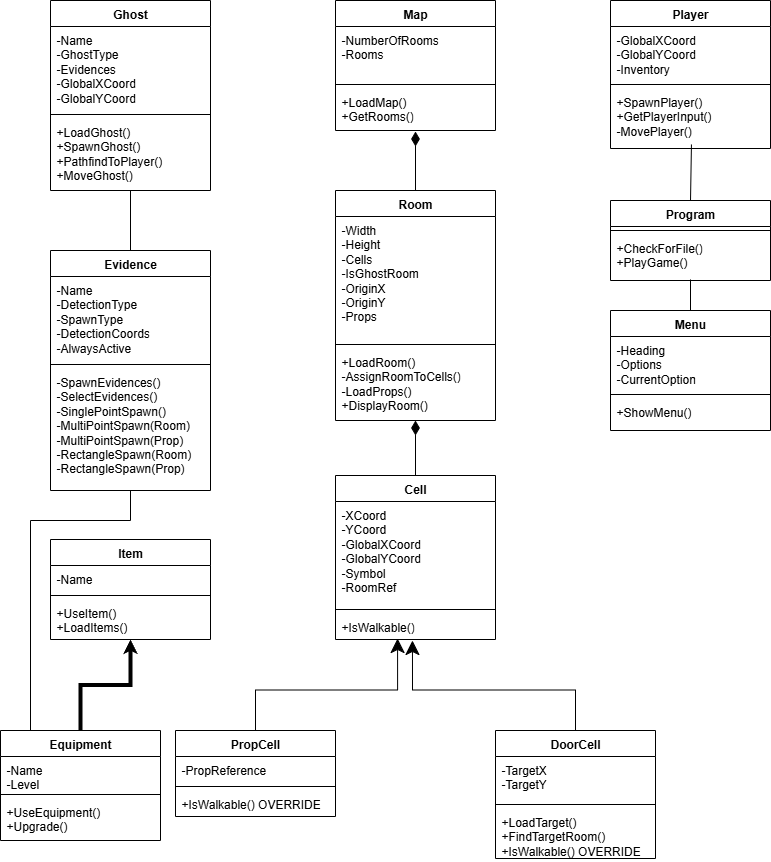

The diagram above was exported from draw.io. Its source (the exported page's mxGraphModel, read from the mxfile embedded in the PNG):
<mxGraphModel dx="1426" dy="751" grid="1" gridSize="10" guides="1" tooltips="1" connect="1" arrows="1" fold="1" page="1" pageScale="1" pageWidth="850" pageHeight="1100" math="0" shadow="0">
  <root>
    <mxCell id="0" />
    <mxCell id="1" parent="0" />
    <mxCell id="RC_ZWB3H7ZH0KXBPfuiM-7" value="Map" style="swimlane;fontStyle=1;align=center;verticalAlign=top;childLayout=stackLayout;horizontal=1;startSize=26;horizontalStack=0;resizeParent=1;resizeParentMax=0;resizeLast=0;collapsible=1;marginBottom=0;whiteSpace=wrap;html=1;" parent="1" vertex="1">
      <mxGeometry x="345" y="30" width="160" height="130" as="geometry" />
    </mxCell>
    <mxCell id="RC_ZWB3H7ZH0KXBPfuiM-8" value="-NumberOfRooms&lt;div&gt;-Rooms&lt;/div&gt;" style="text;strokeColor=none;fillColor=none;align=left;verticalAlign=top;spacingLeft=4;spacingRight=4;overflow=hidden;rotatable=0;points=[[0,0.5],[1,0.5]];portConstraint=eastwest;whiteSpace=wrap;html=1;" parent="RC_ZWB3H7ZH0KXBPfuiM-7" vertex="1">
      <mxGeometry y="26" width="160" height="54" as="geometry" />
    </mxCell>
    <mxCell id="RC_ZWB3H7ZH0KXBPfuiM-9" value="" style="line;strokeWidth=1;fillColor=none;align=left;verticalAlign=middle;spacingTop=-1;spacingLeft=3;spacingRight=3;rotatable=0;labelPosition=right;points=[];portConstraint=eastwest;strokeColor=inherit;" parent="RC_ZWB3H7ZH0KXBPfuiM-7" vertex="1">
      <mxGeometry y="80" width="160" height="8" as="geometry" />
    </mxCell>
    <mxCell id="RC_ZWB3H7ZH0KXBPfuiM-10" value="+LoadMap()&lt;div&gt;+GetRooms()&lt;br&gt;&lt;div&gt;&lt;br&gt;&lt;/div&gt;&lt;/div&gt;" style="text;strokeColor=none;fillColor=none;align=left;verticalAlign=top;spacingLeft=4;spacingRight=4;overflow=hidden;rotatable=0;points=[[0,0.5],[1,0.5]];portConstraint=eastwest;whiteSpace=wrap;html=1;" parent="RC_ZWB3H7ZH0KXBPfuiM-7" vertex="1">
      <mxGeometry y="88" width="160" height="42" as="geometry" />
    </mxCell>
    <mxCell id="RC_ZWB3H7ZH0KXBPfuiM-11" value="Room" style="swimlane;fontStyle=1;align=center;verticalAlign=top;childLayout=stackLayout;horizontal=1;startSize=26;horizontalStack=0;resizeParent=1;resizeParentMax=0;resizeLast=0;collapsible=1;marginBottom=0;whiteSpace=wrap;html=1;" parent="1" vertex="1">
      <mxGeometry x="345" y="220" width="160" height="230" as="geometry" />
    </mxCell>
    <mxCell id="RC_ZWB3H7ZH0KXBPfuiM-12" value="-Width&lt;div&gt;-Height&lt;/div&gt;&lt;div&gt;-Cells&lt;/div&gt;&lt;div&gt;-IsGhostRoom&lt;/div&gt;&lt;div&gt;-OriginX&lt;/div&gt;&lt;div&gt;-OriginY&lt;/div&gt;&lt;div&gt;-Props&lt;/div&gt;&lt;div&gt;&lt;br&gt;&lt;/div&gt;" style="text;strokeColor=none;fillColor=none;align=left;verticalAlign=top;spacingLeft=4;spacingRight=4;overflow=hidden;rotatable=0;points=[[0,0.5],[1,0.5]];portConstraint=eastwest;whiteSpace=wrap;html=1;" parent="RC_ZWB3H7ZH0KXBPfuiM-11" vertex="1">
      <mxGeometry y="26" width="160" height="124" as="geometry" />
    </mxCell>
    <mxCell id="RC_ZWB3H7ZH0KXBPfuiM-13" value="" style="line;strokeWidth=1;fillColor=none;align=left;verticalAlign=middle;spacingTop=-1;spacingLeft=3;spacingRight=3;rotatable=0;labelPosition=right;points=[];portConstraint=eastwest;strokeColor=inherit;" parent="RC_ZWB3H7ZH0KXBPfuiM-11" vertex="1">
      <mxGeometry y="150" width="160" height="8" as="geometry" />
    </mxCell>
    <mxCell id="RC_ZWB3H7ZH0KXBPfuiM-14" value="+LoadRoom()&lt;div&gt;-AssignRoomToCells()&lt;/div&gt;&lt;div&gt;-LoadProps()&lt;/div&gt;&lt;div&gt;+DisplayRoom()&lt;/div&gt;" style="text;strokeColor=none;fillColor=none;align=left;verticalAlign=top;spacingLeft=4;spacingRight=4;overflow=hidden;rotatable=0;points=[[0,0.5],[1,0.5]];portConstraint=eastwest;whiteSpace=wrap;html=1;" parent="RC_ZWB3H7ZH0KXBPfuiM-11" vertex="1">
      <mxGeometry y="158" width="160" height="72" as="geometry" />
    </mxCell>
    <mxCell id="RC_ZWB3H7ZH0KXBPfuiM-15" value="Cell" style="swimlane;fontStyle=1;align=center;verticalAlign=top;childLayout=stackLayout;horizontal=1;startSize=26;horizontalStack=0;resizeParent=1;resizeParentMax=0;resizeLast=0;collapsible=1;marginBottom=0;whiteSpace=wrap;html=1;" parent="1" vertex="1">
      <mxGeometry x="345" y="505" width="160" height="164" as="geometry" />
    </mxCell>
    <mxCell id="RC_ZWB3H7ZH0KXBPfuiM-16" value="-XCoord&lt;div&gt;-YCoord&lt;/div&gt;&lt;div&gt;-GlobalXCoord&lt;/div&gt;&lt;div&gt;-GlobalYCoord&lt;/div&gt;&lt;div&gt;-Symbol&lt;/div&gt;&lt;div&gt;-RoomRef&lt;/div&gt;" style="text;strokeColor=none;fillColor=none;align=left;verticalAlign=top;spacingLeft=4;spacingRight=4;overflow=hidden;rotatable=0;points=[[0,0.5],[1,0.5]];portConstraint=eastwest;whiteSpace=wrap;html=1;" parent="RC_ZWB3H7ZH0KXBPfuiM-15" vertex="1">
      <mxGeometry y="26" width="160" height="104" as="geometry" />
    </mxCell>
    <mxCell id="RC_ZWB3H7ZH0KXBPfuiM-17" value="" style="line;strokeWidth=1;fillColor=none;align=left;verticalAlign=middle;spacingTop=-1;spacingLeft=3;spacingRight=3;rotatable=0;labelPosition=right;points=[];portConstraint=eastwest;strokeColor=inherit;" parent="RC_ZWB3H7ZH0KXBPfuiM-15" vertex="1">
      <mxGeometry y="130" width="160" height="8" as="geometry" />
    </mxCell>
    <mxCell id="RC_ZWB3H7ZH0KXBPfuiM-18" value="+IsWalkable()" style="text;strokeColor=none;fillColor=none;align=left;verticalAlign=top;spacingLeft=4;spacingRight=4;overflow=hidden;rotatable=0;points=[[0,0.5],[1,0.5]];portConstraint=eastwest;whiteSpace=wrap;html=1;" parent="RC_ZWB3H7ZH0KXBPfuiM-15" vertex="1">
      <mxGeometry y="138" width="160" height="26" as="geometry" />
    </mxCell>
    <mxCell id="RC_ZWB3H7ZH0KXBPfuiM-23" value="PropCell" style="swimlane;fontStyle=1;align=center;verticalAlign=top;childLayout=stackLayout;horizontal=1;startSize=26;horizontalStack=0;resizeParent=1;resizeParentMax=0;resizeLast=0;collapsible=1;marginBottom=0;whiteSpace=wrap;html=1;" parent="1" vertex="1">
      <mxGeometry x="185" y="760" width="160" height="86" as="geometry" />
    </mxCell>
    <mxCell id="RC_ZWB3H7ZH0KXBPfuiM-24" value="-PropReference" style="text;strokeColor=none;fillColor=none;align=left;verticalAlign=top;spacingLeft=4;spacingRight=4;overflow=hidden;rotatable=0;points=[[0,0.5],[1,0.5]];portConstraint=eastwest;whiteSpace=wrap;html=1;" parent="RC_ZWB3H7ZH0KXBPfuiM-23" vertex="1">
      <mxGeometry y="26" width="160" height="26" as="geometry" />
    </mxCell>
    <mxCell id="RC_ZWB3H7ZH0KXBPfuiM-25" value="" style="line;strokeWidth=1;fillColor=none;align=left;verticalAlign=middle;spacingTop=-1;spacingLeft=3;spacingRight=3;rotatable=0;labelPosition=right;points=[];portConstraint=eastwest;strokeColor=inherit;" parent="RC_ZWB3H7ZH0KXBPfuiM-23" vertex="1">
      <mxGeometry y="52" width="160" height="8" as="geometry" />
    </mxCell>
    <mxCell id="RC_ZWB3H7ZH0KXBPfuiM-26" value="+IsWalkable() OVERRIDE" style="text;strokeColor=none;fillColor=none;align=left;verticalAlign=top;spacingLeft=4;spacingRight=4;overflow=hidden;rotatable=0;points=[[0,0.5],[1,0.5]];portConstraint=eastwest;whiteSpace=wrap;html=1;" parent="RC_ZWB3H7ZH0KXBPfuiM-23" vertex="1">
      <mxGeometry y="60" width="160" height="26" as="geometry" />
    </mxCell>
    <mxCell id="RC_ZWB3H7ZH0KXBPfuiM-27" value="DoorCell" style="swimlane;fontStyle=1;align=center;verticalAlign=top;childLayout=stackLayout;horizontal=1;startSize=26;horizontalStack=0;resizeParent=1;resizeParentMax=0;resizeLast=0;collapsible=1;marginBottom=0;whiteSpace=wrap;html=1;" parent="1" vertex="1">
      <mxGeometry x="505" y="760" width="160" height="128" as="geometry" />
    </mxCell>
    <mxCell id="RC_ZWB3H7ZH0KXBPfuiM-28" value="-TargetX&lt;div&gt;-TargetY&lt;/div&gt;" style="text;strokeColor=none;fillColor=none;align=left;verticalAlign=top;spacingLeft=4;spacingRight=4;overflow=hidden;rotatable=0;points=[[0,0.5],[1,0.5]];portConstraint=eastwest;whiteSpace=wrap;html=1;" parent="RC_ZWB3H7ZH0KXBPfuiM-27" vertex="1">
      <mxGeometry y="26" width="160" height="44" as="geometry" />
    </mxCell>
    <mxCell id="RC_ZWB3H7ZH0KXBPfuiM-29" value="" style="line;strokeWidth=1;fillColor=none;align=left;verticalAlign=middle;spacingTop=-1;spacingLeft=3;spacingRight=3;rotatable=0;labelPosition=right;points=[];portConstraint=eastwest;strokeColor=inherit;" parent="RC_ZWB3H7ZH0KXBPfuiM-27" vertex="1">
      <mxGeometry y="70" width="160" height="8" as="geometry" />
    </mxCell>
    <mxCell id="RC_ZWB3H7ZH0KXBPfuiM-30" value="+LoadTarget()&lt;div&gt;+FindTargetRoom()&lt;/div&gt;&lt;div&gt;+IsWalkable() OVERRIDE&lt;/div&gt;&lt;div&gt;&lt;br&gt;&lt;/div&gt;" style="text;strokeColor=none;fillColor=none;align=left;verticalAlign=top;spacingLeft=4;spacingRight=4;overflow=hidden;rotatable=0;points=[[0,0.5],[1,0.5]];portConstraint=eastwest;whiteSpace=wrap;html=1;" parent="RC_ZWB3H7ZH0KXBPfuiM-27" vertex="1">
      <mxGeometry y="78" width="160" height="50" as="geometry" />
    </mxCell>
    <mxCell id="RC_ZWB3H7ZH0KXBPfuiM-33" style="edgeStyle=orthogonalEdgeStyle;rounded=0;orthogonalLoop=1;jettySize=auto;html=1;entryX=0.388;entryY=0.962;entryDx=0;entryDy=0;entryPerimeter=0;endSize=12;" parent="1" source="RC_ZWB3H7ZH0KXBPfuiM-23" target="RC_ZWB3H7ZH0KXBPfuiM-18" edge="1">
      <mxGeometry relative="1" as="geometry" />
    </mxCell>
    <mxCell id="RC_ZWB3H7ZH0KXBPfuiM-34" style="edgeStyle=orthogonalEdgeStyle;rounded=0;orthogonalLoop=1;jettySize=auto;html=1;entryX=0.481;entryY=1.038;entryDx=0;entryDy=0;entryPerimeter=0;endSize=12;" parent="1" source="RC_ZWB3H7ZH0KXBPfuiM-27" target="RC_ZWB3H7ZH0KXBPfuiM-18" edge="1">
      <mxGeometry relative="1" as="geometry" />
    </mxCell>
    <mxCell id="RC_ZWB3H7ZH0KXBPfuiM-35" style="rounded=0;orthogonalLoop=1;jettySize=auto;html=1;entryX=0.5;entryY=1;entryDx=0;entryDy=0;entryPerimeter=0;edgeStyle=orthogonalEdgeStyle;endArrow=diamondThin;endFill=1;endSize=12;" parent="1" source="RC_ZWB3H7ZH0KXBPfuiM-15" target="RC_ZWB3H7ZH0KXBPfuiM-14" edge="1">
      <mxGeometry relative="1" as="geometry" />
    </mxCell>
    <mxCell id="RC_ZWB3H7ZH0KXBPfuiM-36" style="edgeStyle=orthogonalEdgeStyle;rounded=0;orthogonalLoop=1;jettySize=auto;html=1;entryX=0.5;entryY=1.024;entryDx=0;entryDy=0;entryPerimeter=0;endArrow=diamondThin;endFill=1;endSize=12;" parent="1" source="RC_ZWB3H7ZH0KXBPfuiM-11" target="RC_ZWB3H7ZH0KXBPfuiM-10" edge="1">
      <mxGeometry relative="1" as="geometry" />
    </mxCell>
    <mxCell id="RC_ZWB3H7ZH0KXBPfuiM-37" value="Ghost" style="swimlane;fontStyle=1;align=center;verticalAlign=top;childLayout=stackLayout;horizontal=1;startSize=26;horizontalStack=0;resizeParent=1;resizeParentMax=0;resizeLast=0;collapsible=1;marginBottom=0;whiteSpace=wrap;html=1;" parent="1" vertex="1">
      <mxGeometry x="60" y="30" width="160" height="190" as="geometry" />
    </mxCell>
    <mxCell id="RC_ZWB3H7ZH0KXBPfuiM-38" value="-Name&lt;div&gt;-GhostType&lt;/div&gt;&lt;div&gt;-Evidences&lt;/div&gt;&lt;div&gt;-GlobalXCoord&lt;/div&gt;&lt;div&gt;-GlobalYCoord&lt;/div&gt;" style="text;strokeColor=none;fillColor=none;align=left;verticalAlign=top;spacingLeft=4;spacingRight=4;overflow=hidden;rotatable=0;points=[[0,0.5],[1,0.5]];portConstraint=eastwest;whiteSpace=wrap;html=1;" parent="RC_ZWB3H7ZH0KXBPfuiM-37" vertex="1">
      <mxGeometry y="26" width="160" height="84" as="geometry" />
    </mxCell>
    <mxCell id="RC_ZWB3H7ZH0KXBPfuiM-39" value="" style="line;strokeWidth=1;fillColor=none;align=left;verticalAlign=middle;spacingTop=-1;spacingLeft=3;spacingRight=3;rotatable=0;labelPosition=right;points=[];portConstraint=eastwest;strokeColor=inherit;" parent="RC_ZWB3H7ZH0KXBPfuiM-37" vertex="1">
      <mxGeometry y="110" width="160" height="8" as="geometry" />
    </mxCell>
    <mxCell id="RC_ZWB3H7ZH0KXBPfuiM-40" value="+LoadGhost()&lt;div&gt;+SpawnGhost()&lt;/div&gt;&lt;div&gt;+PathfindToPlayer()&lt;/div&gt;&lt;div&gt;+MoveGhost()&lt;/div&gt;&lt;div&gt;&lt;br&gt;&lt;/div&gt;" style="text;strokeColor=none;fillColor=none;align=left;verticalAlign=top;spacingLeft=4;spacingRight=4;overflow=hidden;rotatable=0;points=[[0,0.5],[1,0.5]];portConstraint=eastwest;whiteSpace=wrap;html=1;" parent="RC_ZWB3H7ZH0KXBPfuiM-37" vertex="1">
      <mxGeometry y="118" width="160" height="72" as="geometry" />
    </mxCell>
    <mxCell id="RC_ZWB3H7ZH0KXBPfuiM-45" value="Evidence" style="swimlane;fontStyle=1;align=center;verticalAlign=top;childLayout=stackLayout;horizontal=1;startSize=26;horizontalStack=0;resizeParent=1;resizeParentMax=0;resizeLast=0;collapsible=1;marginBottom=0;whiteSpace=wrap;html=1;" parent="1" vertex="1">
      <mxGeometry x="60" y="280" width="160" height="240" as="geometry" />
    </mxCell>
    <mxCell id="RC_ZWB3H7ZH0KXBPfuiM-46" value="-Name&lt;div&gt;-DetectionType&lt;/div&gt;&lt;div&gt;-SpawnType&lt;/div&gt;&lt;div&gt;-DetectionCoords&lt;/div&gt;&lt;div&gt;-AlwaysActive&lt;/div&gt;" style="text;strokeColor=none;fillColor=none;align=left;verticalAlign=top;spacingLeft=4;spacingRight=4;overflow=hidden;rotatable=0;points=[[0,0.5],[1,0.5]];portConstraint=eastwest;whiteSpace=wrap;html=1;" parent="RC_ZWB3H7ZH0KXBPfuiM-45" vertex="1">
      <mxGeometry y="26" width="160" height="84" as="geometry" />
    </mxCell>
    <mxCell id="RC_ZWB3H7ZH0KXBPfuiM-47" value="" style="line;strokeWidth=1;fillColor=none;align=left;verticalAlign=middle;spacingTop=-1;spacingLeft=3;spacingRight=3;rotatable=0;labelPosition=right;points=[];portConstraint=eastwest;strokeColor=inherit;" parent="RC_ZWB3H7ZH0KXBPfuiM-45" vertex="1">
      <mxGeometry y="110" width="160" height="8" as="geometry" />
    </mxCell>
    <mxCell id="RC_ZWB3H7ZH0KXBPfuiM-48" value="-SpawnEvidences()&lt;div&gt;-SelectEvidences()&lt;/div&gt;&lt;div&gt;-SinglePointSpawn()&lt;br&gt;&lt;div&gt;-MultiPointSpawn(Room)&lt;/div&gt;&lt;/div&gt;&lt;div&gt;-MultiPointSpawn(Prop)&lt;/div&gt;&lt;div&gt;-RectangleSpawn(Room)&lt;/div&gt;&lt;div&gt;-RectangleSpawn(Prop)&lt;/div&gt;&lt;div&gt;&lt;br&gt;&lt;/div&gt;" style="text;strokeColor=none;fillColor=none;align=left;verticalAlign=top;spacingLeft=4;spacingRight=4;overflow=hidden;rotatable=0;points=[[0,0.5],[1,0.5]];portConstraint=eastwest;whiteSpace=wrap;html=1;" parent="RC_ZWB3H7ZH0KXBPfuiM-45" vertex="1">
      <mxGeometry y="118" width="160" height="122" as="geometry" />
    </mxCell>
    <mxCell id="7MO0CuBpcP7vISK-QFEH-11" value="" style="endArrow=none;html=1;rounded=0;entryX=0.5;entryY=1;entryDx=0;entryDy=0;entryPerimeter=0;" edge="1" parent="RC_ZWB3H7ZH0KXBPfuiM-45" target="RC_ZWB3H7ZH0KXBPfuiM-48">
      <mxGeometry width="50" height="50" relative="1" as="geometry">
        <mxPoint x="80" y="270" as="sourcePoint" />
        <mxPoint x="120" y="220" as="targetPoint" />
      </mxGeometry>
    </mxCell>
    <mxCell id="RC_ZWB3H7ZH0KXBPfuiM-50" value="Player" style="swimlane;fontStyle=1;align=center;verticalAlign=top;childLayout=stackLayout;horizontal=1;startSize=26;horizontalStack=0;resizeParent=1;resizeParentMax=0;resizeLast=0;collapsible=1;marginBottom=0;whiteSpace=wrap;html=1;" parent="1" vertex="1">
      <mxGeometry x="620" y="30" width="160" height="148" as="geometry" />
    </mxCell>
    <mxCell id="RC_ZWB3H7ZH0KXBPfuiM-51" value="-GlobalXCoord&lt;div&gt;-GlobalYCoord&lt;/div&gt;&lt;div&gt;-Inventory&lt;/div&gt;" style="text;strokeColor=none;fillColor=none;align=left;verticalAlign=top;spacingLeft=4;spacingRight=4;overflow=hidden;rotatable=0;points=[[0,0.5],[1,0.5]];portConstraint=eastwest;whiteSpace=wrap;html=1;" parent="RC_ZWB3H7ZH0KXBPfuiM-50" vertex="1">
      <mxGeometry y="26" width="160" height="54" as="geometry" />
    </mxCell>
    <mxCell id="RC_ZWB3H7ZH0KXBPfuiM-52" value="" style="line;strokeWidth=1;fillColor=none;align=left;verticalAlign=middle;spacingTop=-1;spacingLeft=3;spacingRight=3;rotatable=0;labelPosition=right;points=[];portConstraint=eastwest;strokeColor=inherit;" parent="RC_ZWB3H7ZH0KXBPfuiM-50" vertex="1">
      <mxGeometry y="80" width="160" height="8" as="geometry" />
    </mxCell>
    <mxCell id="RC_ZWB3H7ZH0KXBPfuiM-53" value="+SpawnPlayer()&lt;div&gt;+GetPlayerInput()&lt;/div&gt;&lt;div&gt;-MovePlayer()&lt;/div&gt;" style="text;strokeColor=none;fillColor=none;align=left;verticalAlign=top;spacingLeft=4;spacingRight=4;overflow=hidden;rotatable=0;points=[[0,0.5],[1,0.5]];portConstraint=eastwest;whiteSpace=wrap;html=1;" parent="RC_ZWB3H7ZH0KXBPfuiM-50" vertex="1">
      <mxGeometry y="88" width="160" height="60" as="geometry" />
    </mxCell>
    <mxCell id="RC_ZWB3H7ZH0KXBPfuiM-54" value="Program" style="swimlane;fontStyle=1;align=center;verticalAlign=top;childLayout=stackLayout;horizontal=1;startSize=26;horizontalStack=0;resizeParent=1;resizeParentMax=0;resizeLast=0;collapsible=1;marginBottom=0;whiteSpace=wrap;html=1;" parent="1" vertex="1">
      <mxGeometry x="620" y="230" width="160" height="80" as="geometry" />
    </mxCell>
    <mxCell id="RC_ZWB3H7ZH0KXBPfuiM-56" value="" style="line;strokeWidth=1;fillColor=none;align=left;verticalAlign=middle;spacingTop=-1;spacingLeft=3;spacingRight=3;rotatable=0;labelPosition=right;points=[];portConstraint=eastwest;strokeColor=inherit;" parent="RC_ZWB3H7ZH0KXBPfuiM-54" vertex="1">
      <mxGeometry y="26" width="160" height="8" as="geometry" />
    </mxCell>
    <mxCell id="RC_ZWB3H7ZH0KXBPfuiM-57" value="+CheckForFile()&lt;div&gt;+PlayGame()&lt;/div&gt;" style="text;strokeColor=none;fillColor=none;align=left;verticalAlign=top;spacingLeft=4;spacingRight=4;overflow=hidden;rotatable=0;points=[[0,0.5],[1,0.5]];portConstraint=eastwest;whiteSpace=wrap;html=1;" parent="RC_ZWB3H7ZH0KXBPfuiM-54" vertex="1">
      <mxGeometry y="34" width="160" height="46" as="geometry" />
    </mxCell>
    <mxCell id="7MO0CuBpcP7vISK-QFEH-3" value="" style="endArrow=none;html=1;rounded=0;entryX=0.5;entryY=0.978;entryDx=0;entryDy=0;entryPerimeter=0;" edge="1" parent="RC_ZWB3H7ZH0KXBPfuiM-54" target="RC_ZWB3H7ZH0KXBPfuiM-57">
      <mxGeometry width="50" height="50" relative="1" as="geometry">
        <mxPoint x="80" y="110" as="sourcePoint" />
        <mxPoint x="130" y="60" as="targetPoint" />
      </mxGeometry>
    </mxCell>
    <mxCell id="RC_ZWB3H7ZH0KXBPfuiM-58" value="Menu" style="swimlane;fontStyle=1;align=center;verticalAlign=top;childLayout=stackLayout;horizontal=1;startSize=26;horizontalStack=0;resizeParent=1;resizeParentMax=0;resizeLast=0;collapsible=1;marginBottom=0;whiteSpace=wrap;html=1;" parent="1" vertex="1">
      <mxGeometry x="620" y="340" width="160" height="120" as="geometry" />
    </mxCell>
    <mxCell id="RC_ZWB3H7ZH0KXBPfuiM-59" value="-Heading&lt;div&gt;-Options&lt;/div&gt;&lt;div&gt;-CurrentOption&lt;/div&gt;" style="text;strokeColor=none;fillColor=none;align=left;verticalAlign=top;spacingLeft=4;spacingRight=4;overflow=hidden;rotatable=0;points=[[0,0.5],[1,0.5]];portConstraint=eastwest;whiteSpace=wrap;html=1;" parent="RC_ZWB3H7ZH0KXBPfuiM-58" vertex="1">
      <mxGeometry y="26" width="160" height="54" as="geometry" />
    </mxCell>
    <mxCell id="RC_ZWB3H7ZH0KXBPfuiM-60" value="" style="line;strokeWidth=1;fillColor=none;align=left;verticalAlign=middle;spacingTop=-1;spacingLeft=3;spacingRight=3;rotatable=0;labelPosition=right;points=[];portConstraint=eastwest;strokeColor=inherit;" parent="RC_ZWB3H7ZH0KXBPfuiM-58" vertex="1">
      <mxGeometry y="80" width="160" height="8" as="geometry" />
    </mxCell>
    <mxCell id="RC_ZWB3H7ZH0KXBPfuiM-61" value="+ShowMenu()&lt;div&gt;&lt;br&gt;&lt;/div&gt;" style="text;strokeColor=none;fillColor=none;align=left;verticalAlign=top;spacingLeft=4;spacingRight=4;overflow=hidden;rotatable=0;points=[[0,0.5],[1,0.5]];portConstraint=eastwest;whiteSpace=wrap;html=1;" parent="RC_ZWB3H7ZH0KXBPfuiM-58" vertex="1">
      <mxGeometry y="88" width="160" height="32" as="geometry" />
    </mxCell>
    <mxCell id="RC_ZWB3H7ZH0KXBPfuiM-62" value="Item" style="swimlane;fontStyle=1;align=center;verticalAlign=top;childLayout=stackLayout;horizontal=1;startSize=26;horizontalStack=0;resizeParent=1;resizeParentMax=0;resizeLast=0;collapsible=1;marginBottom=0;whiteSpace=wrap;html=1;" parent="1" vertex="1">
      <mxGeometry x="60" y="569" width="160" height="100" as="geometry" />
    </mxCell>
    <mxCell id="RC_ZWB3H7ZH0KXBPfuiM-63" value="-Name" style="text;strokeColor=none;fillColor=none;align=left;verticalAlign=top;spacingLeft=4;spacingRight=4;overflow=hidden;rotatable=0;points=[[0,0.5],[1,0.5]];portConstraint=eastwest;whiteSpace=wrap;html=1;" parent="RC_ZWB3H7ZH0KXBPfuiM-62" vertex="1">
      <mxGeometry y="26" width="160" height="26" as="geometry" />
    </mxCell>
    <mxCell id="RC_ZWB3H7ZH0KXBPfuiM-64" value="" style="line;strokeWidth=1;fillColor=none;align=left;verticalAlign=middle;spacingTop=-1;spacingLeft=3;spacingRight=3;rotatable=0;labelPosition=right;points=[];portConstraint=eastwest;strokeColor=inherit;" parent="RC_ZWB3H7ZH0KXBPfuiM-62" vertex="1">
      <mxGeometry y="52" width="160" height="8" as="geometry" />
    </mxCell>
    <mxCell id="RC_ZWB3H7ZH0KXBPfuiM-65" value="+UseItem()&lt;div&gt;+LoadItems()&lt;/div&gt;" style="text;strokeColor=none;fillColor=none;align=left;verticalAlign=top;spacingLeft=4;spacingRight=4;overflow=hidden;rotatable=0;points=[[0,0.5],[1,0.5]];portConstraint=eastwest;whiteSpace=wrap;html=1;" parent="RC_ZWB3H7ZH0KXBPfuiM-62" vertex="1">
      <mxGeometry y="60" width="160" height="40" as="geometry" />
    </mxCell>
    <mxCell id="RC_ZWB3H7ZH0KXBPfuiM-66" value="Equipment" style="swimlane;fontStyle=1;align=center;verticalAlign=top;childLayout=stackLayout;horizontal=1;startSize=26;horizontalStack=0;resizeParent=1;resizeParentMax=0;resizeLast=0;collapsible=1;marginBottom=0;whiteSpace=wrap;html=1;" parent="1" vertex="1">
      <mxGeometry x="10" y="760" width="160" height="110" as="geometry" />
    </mxCell>
    <mxCell id="RC_ZWB3H7ZH0KXBPfuiM-67" value="-Name&lt;div&gt;-Level&lt;/div&gt;" style="text;strokeColor=none;fillColor=none;align=left;verticalAlign=top;spacingLeft=4;spacingRight=4;overflow=hidden;rotatable=0;points=[[0,0.5],[1,0.5]];portConstraint=eastwest;whiteSpace=wrap;html=1;" parent="RC_ZWB3H7ZH0KXBPfuiM-66" vertex="1">
      <mxGeometry y="26" width="160" height="34" as="geometry" />
    </mxCell>
    <mxCell id="RC_ZWB3H7ZH0KXBPfuiM-68" value="" style="line;strokeWidth=1;fillColor=none;align=left;verticalAlign=middle;spacingTop=-1;spacingLeft=3;spacingRight=3;rotatable=0;labelPosition=right;points=[];portConstraint=eastwest;strokeColor=inherit;" parent="RC_ZWB3H7ZH0KXBPfuiM-66" vertex="1">
      <mxGeometry y="60" width="160" height="8" as="geometry" />
    </mxCell>
    <mxCell id="RC_ZWB3H7ZH0KXBPfuiM-69" value="+UseEquipment()&lt;div&gt;+Upgrade()&lt;/div&gt;" style="text;strokeColor=none;fillColor=none;align=left;verticalAlign=top;spacingLeft=4;spacingRight=4;overflow=hidden;rotatable=0;points=[[0,0.5],[1,0.5]];portConstraint=eastwest;whiteSpace=wrap;html=1;" parent="RC_ZWB3H7ZH0KXBPfuiM-66" vertex="1">
      <mxGeometry y="68" width="160" height="42" as="geometry" />
    </mxCell>
    <mxCell id="RC_ZWB3H7ZH0KXBPfuiM-71" style="edgeStyle=orthogonalEdgeStyle;rounded=0;orthogonalLoop=1;jettySize=auto;html=1;entryX=0.5;entryY=1;entryDx=0;entryDy=0;entryPerimeter=0;endSize=2;strokeWidth=4;" parent="1" source="RC_ZWB3H7ZH0KXBPfuiM-66" target="RC_ZWB3H7ZH0KXBPfuiM-65" edge="1">
      <mxGeometry relative="1" as="geometry" />
    </mxCell>
    <mxCell id="7MO0CuBpcP7vISK-QFEH-2" value="" style="endArrow=none;html=1;rounded=0;entryX=0.5;entryY=1;entryDx=0;entryDy=0;entryPerimeter=0;" edge="1" parent="1" target="RC_ZWB3H7ZH0KXBPfuiM-40">
      <mxGeometry width="50" height="50" relative="1" as="geometry">
        <mxPoint x="140" y="280" as="sourcePoint" />
        <mxPoint x="190" y="230" as="targetPoint" />
      </mxGeometry>
    </mxCell>
    <mxCell id="7MO0CuBpcP7vISK-QFEH-4" value="" style="endArrow=none;html=1;rounded=0;entryX=0.506;entryY=0.933;entryDx=0;entryDy=0;entryPerimeter=0;" edge="1" parent="1" target="RC_ZWB3H7ZH0KXBPfuiM-53">
      <mxGeometry width="50" height="50" relative="1" as="geometry">
        <mxPoint x="700" y="230" as="sourcePoint" />
        <mxPoint x="750" y="180" as="targetPoint" />
      </mxGeometry>
    </mxCell>
    <mxCell id="7MO0CuBpcP7vISK-QFEH-9" value="" style="endArrow=none;html=1;rounded=0;" edge="1" parent="1">
      <mxGeometry width="50" height="50" relative="1" as="geometry">
        <mxPoint x="40" y="760" as="sourcePoint" />
        <mxPoint x="40" y="550" as="targetPoint" />
      </mxGeometry>
    </mxCell>
    <mxCell id="7MO0CuBpcP7vISK-QFEH-10" value="" style="endArrow=none;html=1;rounded=0;" edge="1" parent="1">
      <mxGeometry width="50" height="50" relative="1" as="geometry">
        <mxPoint x="40" y="550" as="sourcePoint" />
        <mxPoint x="140" y="550" as="targetPoint" />
      </mxGeometry>
    </mxCell>
  </root>
</mxGraphModel>